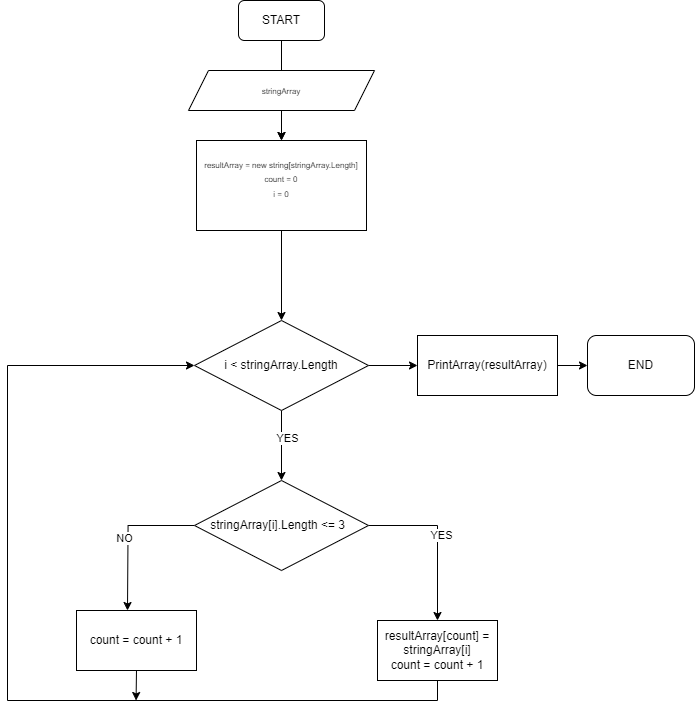

The diagram above was exported from draw.io. Its source (the exported page's mxGraphModel, read from the mxfile embedded in the PNG):
<mxGraphModel dx="1500" dy="757" grid="1" gridSize="10" guides="1" tooltips="1" connect="1" arrows="1" fold="1" page="1" pageScale="1" pageWidth="827" pageHeight="1169" math="0" shadow="0">
  <root>
    <mxCell id="0" />
    <mxCell id="1" parent="0" />
    <mxCell id="lXE7R12VAEPUPwlDAC0S-4" value="" style="edgeStyle=orthogonalEdgeStyle;rounded=0;orthogonalLoop=1;jettySize=auto;html=1;" edge="1" parent="1" source="lXE7R12VAEPUPwlDAC0S-1" target="lXE7R12VAEPUPwlDAC0S-3">
      <mxGeometry relative="1" as="geometry" />
    </mxCell>
    <mxCell id="lXE7R12VAEPUPwlDAC0S-1" value="START" style="rounded=1;whiteSpace=wrap;html=1;" vertex="1" parent="1">
      <mxGeometry x="371" y="70" width="86" height="40" as="geometry" />
    </mxCell>
    <mxCell id="lXE7R12VAEPUPwlDAC0S-5" value="" style="edgeStyle=orthogonalEdgeStyle;rounded=0;orthogonalLoop=1;jettySize=auto;html=1;" edge="1" parent="1" source="lXE7R12VAEPUPwlDAC0S-2" target="lXE7R12VAEPUPwlDAC0S-3">
      <mxGeometry relative="1" as="geometry" />
    </mxCell>
    <mxCell id="lXE7R12VAEPUPwlDAC0S-2" value="&lt;div&gt;&lt;span style=&quot;font-size: 8px;&quot;&gt;stringArray&lt;/span&gt;&lt;/div&gt;" style="shape=parallelogram;perimeter=parallelogramPerimeter;whiteSpace=wrap;html=1;fixedSize=1;strokeWidth=1;" vertex="1" parent="1">
      <mxGeometry x="321" y="140" width="186" height="40" as="geometry" />
    </mxCell>
    <mxCell id="lXE7R12VAEPUPwlDAC0S-7" value="" style="edgeStyle=orthogonalEdgeStyle;rounded=0;orthogonalLoop=1;jettySize=auto;html=1;" edge="1" parent="1" source="lXE7R12VAEPUPwlDAC0S-3" target="lXE7R12VAEPUPwlDAC0S-6">
      <mxGeometry relative="1" as="geometry" />
    </mxCell>
    <mxCell id="lXE7R12VAEPUPwlDAC0S-3" value="&lt;span style=&quot;font-size: 8px;&quot;&gt;resultArray = new string[stringArray.Length]&lt;/span&gt;&lt;div&gt;&lt;span style=&quot;font-size: 8px;&quot;&gt;count = 0&lt;/span&gt;&lt;/div&gt;&lt;div&gt;&lt;span style=&quot;font-size: 8px;&quot;&gt;i = 0&lt;br&gt;&lt;/span&gt;&lt;div&gt;&lt;div&gt;&lt;br&gt;&lt;/div&gt;&lt;/div&gt;&lt;/div&gt;" style="whiteSpace=wrap;html=1;" vertex="1" parent="1">
      <mxGeometry x="329" y="210" width="170" height="90" as="geometry" />
    </mxCell>
    <mxCell id="lXE7R12VAEPUPwlDAC0S-9" value="" style="edgeStyle=orthogonalEdgeStyle;rounded=0;orthogonalLoop=1;jettySize=auto;html=1;" edge="1" parent="1" source="lXE7R12VAEPUPwlDAC0S-6" target="lXE7R12VAEPUPwlDAC0S-8">
      <mxGeometry relative="1" as="geometry" />
    </mxCell>
    <mxCell id="lXE7R12VAEPUPwlDAC0S-15" value="YES" style="edgeLabel;html=1;align=center;verticalAlign=middle;resizable=0;points=[];" vertex="1" connectable="0" parent="lXE7R12VAEPUPwlDAC0S-9">
      <mxGeometry x="-0.2122" y="5" relative="1" as="geometry">
        <mxPoint as="offset" />
      </mxGeometry>
    </mxCell>
    <mxCell id="lXE7R12VAEPUPwlDAC0S-26" style="edgeStyle=orthogonalEdgeStyle;rounded=0;orthogonalLoop=1;jettySize=auto;html=1;" edge="1" parent="1" source="lXE7R12VAEPUPwlDAC0S-6" target="lXE7R12VAEPUPwlDAC0S-27">
      <mxGeometry relative="1" as="geometry">
        <mxPoint x="580" y="435" as="targetPoint" />
      </mxGeometry>
    </mxCell>
    <mxCell id="lXE7R12VAEPUPwlDAC0S-6" value="&lt;div&gt;i &amp;lt; stringArray.Length&lt;/div&gt;" style="rhombus;whiteSpace=wrap;html=1;" vertex="1" parent="1">
      <mxGeometry x="327" y="390" width="174" height="90" as="geometry" />
    </mxCell>
    <mxCell id="lXE7R12VAEPUPwlDAC0S-11" value="" style="edgeStyle=orthogonalEdgeStyle;rounded=0;orthogonalLoop=1;jettySize=auto;html=1;" edge="1" parent="1" source="lXE7R12VAEPUPwlDAC0S-8" target="lXE7R12VAEPUPwlDAC0S-10">
      <mxGeometry relative="1" as="geometry" />
    </mxCell>
    <mxCell id="lXE7R12VAEPUPwlDAC0S-16" value="YES" style="edgeLabel;html=1;align=center;verticalAlign=middle;resizable=0;points=[];" vertex="1" connectable="0" parent="lXE7R12VAEPUPwlDAC0S-11">
      <mxGeometry x="-0.0401" y="3" relative="1" as="geometry">
        <mxPoint as="offset" />
      </mxGeometry>
    </mxCell>
    <mxCell id="lXE7R12VAEPUPwlDAC0S-18" style="edgeStyle=orthogonalEdgeStyle;rounded=0;orthogonalLoop=1;jettySize=auto;html=1;exitX=0;exitY=0.5;exitDx=0;exitDy=0;" edge="1" parent="1" source="lXE7R12VAEPUPwlDAC0S-8">
      <mxGeometry relative="1" as="geometry">
        <mxPoint x="260" y="680" as="targetPoint" />
      </mxGeometry>
    </mxCell>
    <mxCell id="lXE7R12VAEPUPwlDAC0S-20" value="NO" style="edgeLabel;html=1;align=center;verticalAlign=middle;resizable=0;points=[];" vertex="1" connectable="0" parent="lXE7R12VAEPUPwlDAC0S-18">
      <mxGeometry x="0.0437" y="-4" relative="1" as="geometry">
        <mxPoint as="offset" />
      </mxGeometry>
    </mxCell>
    <mxCell id="lXE7R12VAEPUPwlDAC0S-8" value="stringArray[i].Length &amp;lt;= 3&amp;nbsp;&amp;nbsp;" style="rhombus;whiteSpace=wrap;html=1;" vertex="1" parent="1">
      <mxGeometry x="327" y="550" width="174" height="90" as="geometry" />
    </mxCell>
    <mxCell id="lXE7R12VAEPUPwlDAC0S-22" style="edgeStyle=orthogonalEdgeStyle;rounded=0;orthogonalLoop=1;jettySize=auto;html=1;entryX=0;entryY=0.5;entryDx=0;entryDy=0;exitX=0.5;exitY=1;exitDx=0;exitDy=0;" edge="1" parent="1" source="lXE7R12VAEPUPwlDAC0S-10" target="lXE7R12VAEPUPwlDAC0S-6">
      <mxGeometry relative="1" as="geometry">
        <mxPoint x="570" y="770.0000000000002" as="sourcePoint" />
        <mxPoint x="160" y="530" as="targetPoint" />
        <Array as="points">
          <mxPoint x="570" y="770" />
          <mxPoint x="140" y="770" />
          <mxPoint x="140" y="435" />
        </Array>
      </mxGeometry>
    </mxCell>
    <mxCell id="lXE7R12VAEPUPwlDAC0S-10" value="resultArray[count] = stringArray[i]&lt;div&gt;count = count + 1&lt;/div&gt;" style="whiteSpace=wrap;html=1;" vertex="1" parent="1">
      <mxGeometry x="510" y="690" width="120" height="60" as="geometry" />
    </mxCell>
    <mxCell id="lXE7R12VAEPUPwlDAC0S-24" style="edgeStyle=orthogonalEdgeStyle;rounded=0;orthogonalLoop=1;jettySize=auto;html=1;exitX=0.5;exitY=1;exitDx=0;exitDy=0;" edge="1" parent="1" source="lXE7R12VAEPUPwlDAC0S-21">
      <mxGeometry relative="1" as="geometry">
        <mxPoint x="268.57142857142867" y="770" as="targetPoint" />
      </mxGeometry>
    </mxCell>
    <mxCell id="lXE7R12VAEPUPwlDAC0S-21" value="count = count + 1" style="rounded=0;whiteSpace=wrap;html=1;" vertex="1" parent="1">
      <mxGeometry x="209" y="680" width="120" height="60" as="geometry" />
    </mxCell>
    <mxCell id="lXE7R12VAEPUPwlDAC0S-29" style="edgeStyle=orthogonalEdgeStyle;rounded=0;orthogonalLoop=1;jettySize=auto;html=1;exitX=1;exitY=0.5;exitDx=0;exitDy=0;entryX=0;entryY=0.5;entryDx=0;entryDy=0;" edge="1" parent="1" source="lXE7R12VAEPUPwlDAC0S-27" target="lXE7R12VAEPUPwlDAC0S-28">
      <mxGeometry relative="1" as="geometry" />
    </mxCell>
    <mxCell id="lXE7R12VAEPUPwlDAC0S-27" value="PrintArray(resultArray)" style="rounded=0;whiteSpace=wrap;html=1;" vertex="1" parent="1">
      <mxGeometry x="550" y="405" width="140" height="60" as="geometry" />
    </mxCell>
    <mxCell id="lXE7R12VAEPUPwlDAC0S-28" value="END" style="rounded=1;whiteSpace=wrap;html=1;" vertex="1" parent="1">
      <mxGeometry x="720" y="405" width="107" height="60" as="geometry" />
    </mxCell>
  </root>
</mxGraphModel>